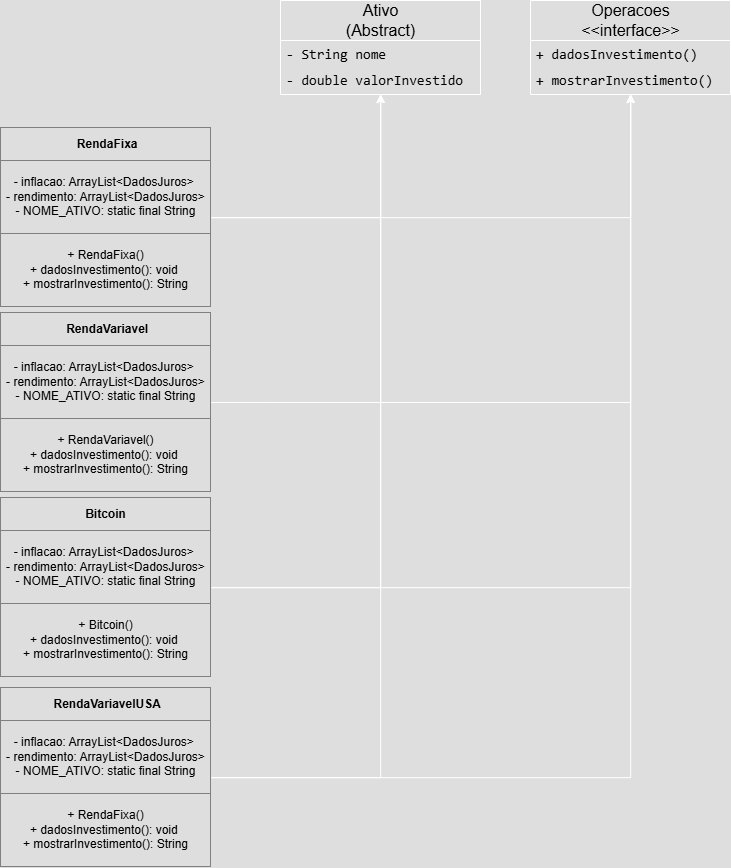

The diagram above was exported from draw.io. Its source (the exported page's mxGraphModel, read from the mxfile embedded in the PNG):
<mxGraphModel dx="2491" dy="1249" grid="1" gridSize="10" guides="1" tooltips="1" connect="1" arrows="1" fold="1" page="1" pageScale="1" pageWidth="827" pageHeight="1169" math="0" shadow="0">
  <root>
    <mxCell id="0" />
    <mxCell id="1" parent="0" />
    <mxCell id="xU2AdDBfqNjGvVV-6PR1-8" style="edgeStyle=orthogonalEdgeStyle;rounded=0;orthogonalLoop=1;jettySize=auto;html=1;labelBackgroundColor=none;fontColor=light-dark(#000000,#000000);" edge="1" parent="1" source="4B1uhNwbdKSWJYDawYqt-73" target="xU2AdDBfqNjGvVV-6PR1-1">
      <mxGeometry relative="1" as="geometry" />
    </mxCell>
    <mxCell id="xU2AdDBfqNjGvVV-6PR1-13" style="edgeStyle=orthogonalEdgeStyle;rounded=0;orthogonalLoop=1;jettySize=auto;html=1;labelBackgroundColor=none;fontColor=light-dark(#000000,#000000);" edge="1" parent="1" source="4B1uhNwbdKSWJYDawYqt-73" target="xU2AdDBfqNjGvVV-6PR1-5">
      <mxGeometry relative="1" as="geometry" />
    </mxCell>
    <mxCell id="4B1uhNwbdKSWJYDawYqt-73" value="&lt;table border=&quot;1&quot; width=&quot;100%&quot; height=&quot;100%&quot; cellpadding=&quot;4&quot; style=&quot;width:100%;height:100%;border-collapse:collapse;&quot;&gt;&lt;tbody&gt;&lt;tr&gt;&lt;th align=&quot;center&quot;&gt;&amp;nbsp;RendaFixa&lt;/th&gt;&lt;/tr&gt;&lt;tr&gt;&lt;td align=&quot;center&quot;&gt;- inflacao: ArrayList&amp;lt;DadosJuros&amp;gt;&amp;nbsp;&lt;br&gt;- rendimento: ArrayList&amp;lt;DadosJuros&amp;gt;&lt;br&gt;- NOME_ATIVO: static final String&lt;/td&gt;&lt;/tr&gt;&lt;tr&gt;&lt;td align=&quot;center&quot;&gt;+ RendaFixa()&lt;br&gt;+ dadosInvestimento(): void&amp;nbsp;&lt;br&gt;+ mostrarInvestimento(): String&lt;/td&gt;&lt;/tr&gt;&lt;/tbody&gt;&lt;/table&gt;" style="text;html=1;whiteSpace=wrap;strokeColor=none;fillColor=none;overflow=fill;rounded=0;labelBackgroundColor=none;fontColor=light-dark(#000000,#000000);" parent="1" vertex="1">
      <mxGeometry x="40" y="220" width="211" height="180" as="geometry" />
    </mxCell>
    <mxCell id="xU2AdDBfqNjGvVV-6PR1-10" style="edgeStyle=orthogonalEdgeStyle;rounded=0;orthogonalLoop=1;jettySize=auto;html=1;labelBackgroundColor=none;fontColor=light-dark(#000000,#000000);" edge="1" parent="1" source="4B1uhNwbdKSWJYDawYqt-74" target="xU2AdDBfqNjGvVV-6PR1-1">
      <mxGeometry relative="1" as="geometry" />
    </mxCell>
    <mxCell id="xU2AdDBfqNjGvVV-6PR1-15" style="edgeStyle=orthogonalEdgeStyle;rounded=0;orthogonalLoop=1;jettySize=auto;html=1;labelBackgroundColor=none;fontColor=light-dark(#000000,#000000);" edge="1" parent="1" source="4B1uhNwbdKSWJYDawYqt-74" target="xU2AdDBfqNjGvVV-6PR1-5">
      <mxGeometry relative="1" as="geometry" />
    </mxCell>
    <mxCell id="4B1uhNwbdKSWJYDawYqt-74" value="&lt;table border=&quot;1&quot; width=&quot;100%&quot; height=&quot;100%&quot; cellpadding=&quot;4&quot; style=&quot;width:100%;height:100%;border-collapse:collapse;&quot;&gt;&lt;tbody&gt;&lt;tr&gt;&lt;th align=&quot;center&quot;&gt;Bitcoin&lt;/th&gt;&lt;/tr&gt;&lt;tr&gt;&lt;td align=&quot;center&quot;&gt;- inflacao: ArrayList&amp;lt;DadosJuros&amp;gt;&amp;nbsp;&lt;br&gt;- rendimento: ArrayList&amp;lt;DadosJuros&amp;gt;&lt;br&gt;- NOME_ATIVO: static final String&lt;/td&gt;&lt;/tr&gt;&lt;tr&gt;&lt;td align=&quot;center&quot;&gt;+ Bitcoin()&lt;br&gt;+ dadosInvestimento(): void&amp;nbsp;&lt;br&gt;+ mostrarInvestimento(): String&lt;/td&gt;&lt;/tr&gt;&lt;/tbody&gt;&lt;/table&gt;" style="text;html=1;whiteSpace=wrap;strokeColor=none;fillColor=none;overflow=fill;rounded=0;labelBackgroundColor=none;fontColor=light-dark(#000000,#000000);" parent="1" vertex="1">
      <mxGeometry x="40" y="590" width="211" height="180" as="geometry" />
    </mxCell>
    <mxCell id="xU2AdDBfqNjGvVV-6PR1-12" style="edgeStyle=orthogonalEdgeStyle;rounded=0;orthogonalLoop=1;jettySize=auto;html=1;labelBackgroundColor=none;fontColor=light-dark(#000000,#000000);" edge="1" parent="1" source="4B1uhNwbdKSWJYDawYqt-75" target="xU2AdDBfqNjGvVV-6PR1-1">
      <mxGeometry relative="1" as="geometry" />
    </mxCell>
    <mxCell id="xU2AdDBfqNjGvVV-6PR1-16" style="edgeStyle=orthogonalEdgeStyle;rounded=0;orthogonalLoop=1;jettySize=auto;html=1;labelBackgroundColor=none;fontColor=light-dark(#000000,#000000);" edge="1" parent="1" source="4B1uhNwbdKSWJYDawYqt-75" target="xU2AdDBfqNjGvVV-6PR1-5">
      <mxGeometry relative="1" as="geometry" />
    </mxCell>
    <mxCell id="4B1uhNwbdKSWJYDawYqt-75" value="&lt;table border=&quot;1&quot; width=&quot;100%&quot; height=&quot;100%&quot; cellpadding=&quot;4&quot; style=&quot;width:100%;height:100%;border-collapse:collapse;&quot;&gt;&lt;tbody&gt;&lt;tr&gt;&lt;th align=&quot;center&quot;&gt;&amp;nbsp;RendaVariavelUSA&lt;/th&gt;&lt;/tr&gt;&lt;tr&gt;&lt;td align=&quot;center&quot;&gt;- inflacao: ArrayList&amp;lt;DadosJuros&amp;gt;&amp;nbsp;&lt;br&gt;- rendimento: ArrayList&amp;lt;DadosJuros&amp;gt;&lt;br&gt;- NOME_ATIVO: static final String&lt;/td&gt;&lt;/tr&gt;&lt;tr&gt;&lt;td align=&quot;center&quot;&gt;+ RendaFixa()&lt;br&gt;+ dadosInvestimento(): void&amp;nbsp;&lt;br&gt;+ mostrarInvestimento(): String&lt;/td&gt;&lt;/tr&gt;&lt;/tbody&gt;&lt;/table&gt;" style="text;html=1;whiteSpace=wrap;strokeColor=none;fillColor=none;overflow=fill;rounded=0;labelBackgroundColor=none;fontColor=light-dark(#000000,#000000);" parent="1" vertex="1">
      <mxGeometry x="40" y="780" width="211" height="180" as="geometry" />
    </mxCell>
    <mxCell id="xU2AdDBfqNjGvVV-6PR1-9" style="edgeStyle=orthogonalEdgeStyle;rounded=0;orthogonalLoop=1;jettySize=auto;html=1;labelBackgroundColor=none;fontColor=light-dark(#000000,#000000);" edge="1" parent="1" source="4B1uhNwbdKSWJYDawYqt-76" target="xU2AdDBfqNjGvVV-6PR1-1">
      <mxGeometry relative="1" as="geometry" />
    </mxCell>
    <mxCell id="xU2AdDBfqNjGvVV-6PR1-14" style="edgeStyle=orthogonalEdgeStyle;rounded=0;orthogonalLoop=1;jettySize=auto;html=1;labelBackgroundColor=default;fontColor=light-dark(#000000,#000000);labelBorderColor=light-dark(#000000,#000000);" edge="1" parent="1" source="4B1uhNwbdKSWJYDawYqt-76" target="xU2AdDBfqNjGvVV-6PR1-5">
      <mxGeometry relative="1" as="geometry" />
    </mxCell>
    <mxCell id="4B1uhNwbdKSWJYDawYqt-76" value="&lt;table border=&quot;1&quot; width=&quot;100%&quot; height=&quot;100%&quot; cellpadding=&quot;4&quot; style=&quot;width:100%;height:100%;border-collapse:collapse;&quot;&gt;&lt;tbody&gt;&lt;tr&gt;&lt;th align=&quot;center&quot;&gt;&amp;nbsp;RendaVariavel&lt;/th&gt;&lt;/tr&gt;&lt;tr&gt;&lt;td align=&quot;center&quot;&gt;- inflacao: ArrayList&amp;lt;DadosJuros&amp;gt;&amp;nbsp;&lt;br&gt;- rendimento: ArrayList&amp;lt;DadosJuros&amp;gt;&lt;br&gt;- NOME_ATIVO: static final String&lt;/td&gt;&lt;/tr&gt;&lt;tr&gt;&lt;td align=&quot;center&quot;&gt;+ RendaVariavel()&lt;br&gt;+ dadosInvestimento(): void&amp;nbsp;&lt;br&gt;+ mostrarInvestimento(): String&lt;/td&gt;&lt;/tr&gt;&lt;/tbody&gt;&lt;/table&gt;" style="text;html=1;whiteSpace=wrap;strokeColor=none;fillColor=none;overflow=fill;rounded=0;labelBackgroundColor=none;fontColor=light-dark(#000000,#000000);" parent="1" vertex="1">
      <mxGeometry x="40" y="405" width="211" height="180" as="geometry" />
    </mxCell>
    <mxCell id="xU2AdDBfqNjGvVV-6PR1-1" value="&lt;span style=&quot;font-size: 16px;&quot;&gt;Ativo&lt;/span&gt;&lt;div&gt;&lt;span style=&quot;font-size: 16px;&quot;&gt;(Abstract)&lt;/span&gt;&lt;/div&gt;" style="swimlane;fontStyle=0;childLayout=stackLayout;horizontal=1;startSize=40;fillColor=none;horizontalStack=0;resizeParent=1;resizeParentMax=0;resizeLast=0;collapsible=1;marginBottom=0;html=1;rounded=0;labelBackgroundColor=none;fontColor=light-dark(#000000,#000000);" vertex="1" parent="1">
      <mxGeometry x="320" y="93" width="200" height="94" as="geometry" />
    </mxCell>
    <mxCell id="xU2AdDBfqNjGvVV-6PR1-2" value="&lt;span style=&quot;font-family: Consolas, &amp;quot;Courier New&amp;quot;, monospace; font-size: 14px; white-space: pre;&quot;&gt;- String nome&lt;/span&gt;" style="text;strokeColor=none;fillColor=none;align=left;verticalAlign=top;spacingLeft=4;spacingRight=4;overflow=hidden;rotatable=0;points=[[0,0.5],[1,0.5]];portConstraint=eastwest;whiteSpace=wrap;html=1;rounded=0;labelBackgroundColor=none;fontColor=light-dark(#000000,#000000);" vertex="1" parent="xU2AdDBfqNjGvVV-6PR1-1">
      <mxGeometry y="40" width="200" height="26" as="geometry" />
    </mxCell>
    <mxCell id="xU2AdDBfqNjGvVV-6PR1-3" value="&lt;span style=&quot;font-family: Consolas, &amp;quot;Courier New&amp;quot;, monospace; font-size: 14px; white-space: pre;&quot;&gt;- double valorInvestido&lt;/span&gt;" style="text;strokeColor=none;fillColor=none;align=left;verticalAlign=top;spacingLeft=4;spacingRight=4;overflow=hidden;rotatable=0;points=[[0,0.5],[1,0.5]];portConstraint=eastwest;whiteSpace=wrap;html=1;rounded=0;labelBackgroundColor=none;fontColor=light-dark(#000000,#000000);" vertex="1" parent="xU2AdDBfqNjGvVV-6PR1-1">
      <mxGeometry y="66" width="200" height="28" as="geometry" />
    </mxCell>
    <mxCell id="xU2AdDBfqNjGvVV-6PR1-5" value="&lt;span style=&quot;font-size: 16px;&quot;&gt;Operacoes&lt;/span&gt;&lt;div&gt;&lt;span style=&quot;font-size: 16px;&quot;&gt;&amp;lt;&amp;lt;interface&amp;gt;&amp;gt;&lt;/span&gt;&lt;/div&gt;" style="swimlane;fontStyle=0;childLayout=stackLayout;horizontal=1;startSize=40;fillColor=none;horizontalStack=0;resizeParent=1;resizeParentMax=0;resizeLast=0;collapsible=1;marginBottom=0;html=1;rounded=0;labelBackgroundColor=none;fontColor=light-dark(#000000,#000000);" vertex="1" parent="1">
      <mxGeometry x="570" y="93" width="200" height="94" as="geometry" />
    </mxCell>
    <mxCell id="xU2AdDBfqNjGvVV-6PR1-6" value="&lt;span style=&quot;font-family: Consolas, &amp;quot;Courier New&amp;quot;, monospace; font-size: 14px; white-space: pre;&quot;&gt;+ dadosInvestimento()&lt;/span&gt;&lt;div&gt;&lt;span style=&quot;font-family: Consolas, &amp;quot;Courier New&amp;quot;, monospace; font-size: 14px; white-space: pre;&quot;&gt;&lt;br&gt;&lt;/span&gt;&lt;/div&gt;" style="text;strokeColor=none;fillColor=none;align=left;verticalAlign=top;spacingLeft=4;spacingRight=4;overflow=hidden;rotatable=0;points=[[0,0.5],[1,0.5]];portConstraint=eastwest;whiteSpace=wrap;html=1;rounded=0;labelBackgroundColor=none;fontColor=light-dark(#000000,#000000);" vertex="1" parent="xU2AdDBfqNjGvVV-6PR1-5">
      <mxGeometry y="40" width="200" height="26" as="geometry" />
    </mxCell>
    <mxCell id="xU2AdDBfqNjGvVV-6PR1-7" value="&lt;span style=&quot;font-family: Consolas, &amp;quot;Courier New&amp;quot;, monospace; font-size: 14px; white-space: pre;&quot;&gt;+ mostrarInvestimento()&lt;/span&gt;" style="text;strokeColor=none;fillColor=none;align=left;verticalAlign=top;spacingLeft=4;spacingRight=4;overflow=hidden;rotatable=0;points=[[0,0.5],[1,0.5]];portConstraint=eastwest;whiteSpace=wrap;html=1;rounded=0;labelBackgroundColor=none;fontColor=light-dark(#000000,#000000);" vertex="1" parent="xU2AdDBfqNjGvVV-6PR1-5">
      <mxGeometry y="66" width="200" height="28" as="geometry" />
    </mxCell>
  </root>
</mxGraphModel>